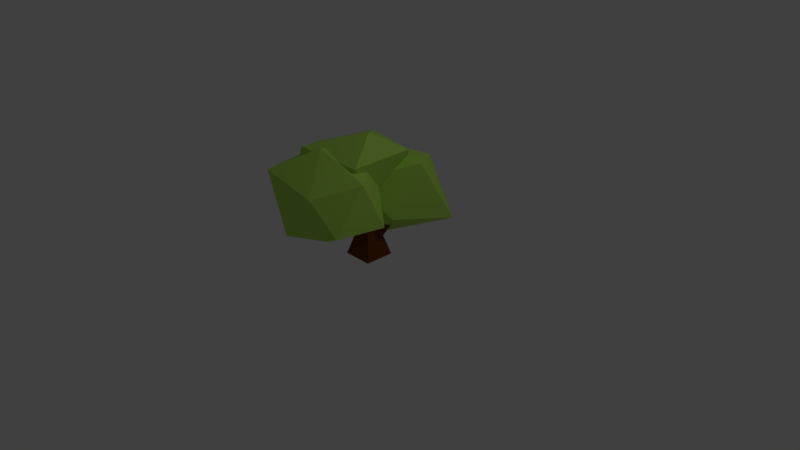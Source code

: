 # Source: Town_Bush.blend  (saved by Blender 2.78.0; exported with 4.5.12 LTS)
import bpy
from mathutils import Matrix  # noqa: F401  (used for matrix-valued properties, if any)

bpy.ops.wm.read_factory_settings(use_empty=True)
scene = bpy.context.scene
scene.name = 'Scene'

# ---- collections
col_collection_1 = bpy.data.collections.new('Collection 1'); scene.collection.children.link(col_collection_1)

# ---- materials (node trees are filled in below, after node groups)
mat_bush_leaves = bpy.data.materials.new('bush_leaves')
mat_bush_leaves.alpha_threshold = 0.0
mat_bush_leaves.use_transparent_shadow = False
mat_bush_leaves.diffuse_color = (0.4833, 0.8, 0.1192, 1.0)
mat_bush_leaves.roughness = 0.5
mat_brush_bark = bpy.data.materials.new('brush_bark')
mat_brush_bark.alpha_threshold = 0.0
mat_brush_bark.use_transparent_shadow = False
mat_brush_bark.diffuse_color = (0.1626, 0.04123, 0.00512, 1.0)
mat_brush_bark.roughness = 0.5
mat_brush_bark.specular_intensity = 0.0

# ---- material node trees

# ---- world
world_world = bpy.data.worlds.new('World'); scene.world = world_world
world_world.color = (0.05088, 0.05088, 0.05088)
world_world.use_sun_shadow = False
world_world.sun_shadow_jitter_overblur = 0.0
world_world.cycles.sampling_method = 'MANUAL'

# ---- cameras
cam_camera = bpy.data.cameras.new('Camera')
cam_camera.clip_end = 100.0
cam_camera.lens = 35.0
cam_camera.sensor_width = 32.0
cam_camera.sensor_height = 18.0
cam_camera.ortho_scale = 7.314
cam_camera.dof.focus_distance = 0.0
cam_camera.dof.aperture_fstop = 128.0

# ---- lights
light_lamp = bpy.data.lights.new('Lamp', 'POINT')
light_lamp.transmission_factor = 0.0
light_lamp.cutoff_distance = 30.0
light_lamp.energy = 100.0
light_lamp.shadow_buffer_clip_start = 1.001
light_lamp.shadow_soft_size = 0.1
light_lamp.shadow_maximum_resolution = 0.006
light_lamp.use_absolute_resolution = True

# ---- meshes
me_icosphere_002 = bpy.data.meshes.new('Icosphere.002')
me_icosphere_002.from_pydata([(0.1752, -0.114, -0.9887), (0.8032, -0.5569, -0.6591), (-0.1608, -0.7283, -0.7046), (-0.8968, -0.1801, 0.05405), (0.1474, 0.8914, -0.8258), (0.9514, 0.242, -0.6789), (0.3797, -0.6865, 0.04134), (-0.6862, -0.6304, 0.5482), (-0.771, 0.3452, 0.582), (0.1625, 0.7628, 0.5064), (0.9279, -0.145, 0.3333), (-0.007564, -0.1372, 0.7685)], [], [(0, 1, 2), (1, 0, 5), (0, 2, 3), (0, 3, 4), (0, 4, 5), (1, 5, 10), (2, 1, 6), (3, 2, 7), (4, 3, 8), (5, 4, 9), (1, 10, 6), (2, 6, 7), (3, 7, 8), (4, 8, 9), (5, 9, 10), (6, 10, 11), (7, 6, 11), (8, 7, 11), (9, 8, 11), (10, 9, 11)])
me_icosphere_002.materials.append(mat_bush_leaves)
me_icosphere_002.use_remesh_preserve_volume = False
me_icosphere_002.use_remesh_preserve_attributes = False
me_icosphere_002.use_mirror_vertex_groups = False
me_icosphere_002.update()
me_icosphere_001 = bpy.data.meshes.new('Icosphere.001')
me_icosphere_001.from_pydata([(0.07543, -0.3771, -1.145), (0.7712, -0.8929, -0.3472), (-0.2186, -1.153, -0.9318), (-0.8767, -0.3446, -0.5341), (-0.1489, 0.3361, -0.7319), (1.03, 0.1367, -0.6261), (0.2737, -1.346, 0.465), (-0.7349, -0.9788, 0.3455), (-0.7231, 0.02529, 0.4046), (0.3768, 0.2563, 0.495), (0.9838, -0.533, 0.8111), (-0.04736, -0.8329, 1.102)], [], [(0, 1, 2), (1, 0, 5), (0, 2, 3), (0, 3, 4), (0, 4, 5), (1, 5, 10), (2, 1, 6), (3, 2, 7), (4, 3, 8), (5, 4, 9), (1, 10, 6), (2, 6, 7), (3, 7, 8), (4, 8, 9), (5, 9, 10), (6, 10, 11), (7, 6, 11), (8, 7, 11), (9, 8, 11), (10, 9, 11)])
me_icosphere_001.materials.append(mat_bush_leaves)
me_icosphere_001.use_remesh_preserve_volume = False
me_icosphere_001.use_remesh_preserve_attributes = False
me_icosphere_001.use_mirror_vertex_groups = False
me_icosphere_001.update()
me_icosphere = bpy.data.meshes.new('Icosphere')
me_icosphere.from_pydata([(0.05966, -0.1252, -1.268), (0.8032, -0.5569, -0.6591), (-0.1501, -0.7283, -0.957), (-0.8737, -0.1806, -0.6172), (-0.2568, 0.8544, -1.206), (0.9263, 0.2397, -0.6978), (0.3807, -0.6865, 0.01709), (-0.6716, -0.6304, 0.2044), (-0.7664, 0.3444, 0.2738), (0.1143, 0.7585, 0.4697), (0.9279, -0.145, 0.3333), (-0.005156, -0.1372, 0.7119)], [], [(0, 1, 2), (1, 0, 5), (0, 2, 3), (0, 3, 4), (0, 4, 5), (1, 5, 10), (2, 1, 6), (3, 2, 7), (4, 3, 8), (5, 4, 9), (1, 10, 6), (2, 6, 7), (3, 7, 8), (4, 8, 9), (5, 9, 10), (6, 10, 11), (7, 6, 11), (8, 7, 11), (9, 8, 11), (10, 9, 11)])
me_icosphere.materials.append(mat_bush_leaves)
me_icosphere.use_remesh_preserve_volume = False
me_icosphere.use_remesh_preserve_attributes = False
me_icosphere.use_mirror_vertex_groups = False
me_icosphere.update()
me_cube_001 = bpy.data.meshes.new('Cube.001')
me_cube_001.from_pydata([(-1.564, -1.564, -1.0), (-1.0, -1.0, 1.0), (-1.564, 1.564, -1.0), (-1.0, 1.0, 1.0), (1.564, -1.564, -1.0), (1.0, -1.0, 1.0), (1.564, 1.564, -1.0), (1.0, 1.0, 1.0), (-0.6813, -0.6813, 6.352), (-0.6813, 0.6813, 6.352), (0.6813, 0.6813, 6.352), (0.6813, -0.6813, 6.352), (-0.8612, 0.8612, 3.331), (0.8612, 0.8612, 3.331), (0.8612, -0.8612, 3.331), (-0.8612, -0.8612, 3.331), (-0.7347, 2.979, 2.167), (0.5858, 3.261, 2.296), (0.6431, 2.064, 3.335), (-0.4942, 1.821, 3.224), (-0.6141, 4.26, 2.935), (0.1384, 4.387, 3.021), (0.09113, 3.852, 3.742), (-0.557, 3.744, 3.668), (-0.786, 5.731, 4.332), (-0.484, 5.782, 4.366), (-0.503, 5.567, 4.655), (-0.7631, 5.524, 4.626), (-0.7596, 0.7596, 5.038), (-0.7596, -0.7596, 5.038), (0.7596, 0.7596, 5.038), (0.7596, -0.7596, 5.038), (-0.3977, -2.705, 6.949), (-1.735, -2.604, 6.706), (-1.722, -3.565, 5.802), (-0.2321, -3.678, 6.074), (-1.058, -5.07, 7.754), (-1.671, -5.024, 7.642), (-1.666, -5.465, 7.228), (-0.9822, -5.516, 7.353)], [], [(0, 1, 3, 2), (2, 3, 7, 6), (6, 7, 5, 4), (4, 5, 1, 0), (2, 6, 4, 0), (30, 28, 9, 10), (10, 9, 8, 11), (31, 30, 10, 11), (28, 29, 8, 9), (29, 31, 35, 34), (1, 5, 14, 15), (3, 1, 15, 12), (5, 7, 13, 14), (7, 3, 16, 17), (16, 19, 23, 20), (12, 13, 18, 19), (13, 7, 17, 18), (3, 12, 19, 16), (20, 23, 27, 24), (17, 16, 20, 21), (19, 18, 22, 23), (18, 17, 21, 22), (25, 24, 27, 26), (21, 20, 24, 25), (23, 22, 26, 27), (22, 21, 25, 26), (15, 14, 31, 29), (12, 15, 29, 28), (14, 13, 30, 31), (13, 12, 28, 30), (32, 33, 37, 36), (8, 29, 34, 33), (11, 8, 33, 32), (31, 11, 32, 35), (38, 39, 36, 37), (34, 35, 39, 38), (33, 34, 38, 37), (35, 32, 36, 39)])
me_cube_001.materials.append(mat_brush_bark)
me_cube_001.use_remesh_preserve_volume = False
me_cube_001.use_remesh_preserve_attributes = False
me_cube_001.use_mirror_vertex_groups = False
me_cube_001.update()

# ---- objects
ob_icosphere_002 = bpy.data.objects.new('Icosphere.002', me_icosphere_002)
ob_icosphere_001 = bpy.data.objects.new('Icosphere.001', me_icosphere_001)
ob_icosphere = bpy.data.objects.new('Icosphere', me_icosphere)
ob_cube = bpy.data.objects.new('Cube', me_cube_001)
ob_lamp = bpy.data.objects.new('Lamp', light_lamp)
ob_camera = bpy.data.objects.new('Camera', cam_camera)

# ---- transforms, parenting, visibility, modifiers, constraints
ob_icosphere_002.location = (-0.2006, -0.01453, 1.15)
ob_icosphere_002.rotation_euler = (-3.855e-07, 2.135, -2.122e-07)
ob_icosphere_002.scale = (0.821, 0.821, 0.622)
ob_icosphere_002.lineart.crease_threshold = 0.0
ob_icosphere_001.location = (-0.2521, 0.8048, 0.8108)
ob_icosphere_001.scale = (0.821, 0.821, 0.622)
ob_icosphere_001.lineart.crease_threshold = 0.0
ob_icosphere.location = (-0.1766, -0.4563, 1.111)
ob_icosphere.scale = (0.821, 0.821, 0.622)
ob_icosphere.lineart.crease_threshold = 0.0
ob_cube.location = (0.0, 0.0, 0.1388)
ob_cube.scale = (0.1288, 0.1288, 0.1288)
ob_cube.lineart.crease_threshold = 0.0
ob_lamp.location = (4.076, 1.005, 5.904)
ob_lamp.rotation_euler = (0.6503, 0.05522, 1.866)
ob_lamp.lock_rotations_4d = False
ob_lamp.empty_display_type = 'ARROWS'
ob_lamp.color = (0.0, 0.0, 0.0, 0.0)
ob_lamp.lineart.crease_threshold = 0.0
ob_camera.location = (7.481, -6.508, 5.344)
ob_camera.rotation_euler = (1.109, 0.0, 0.8149)
ob_camera.lock_rotations_4d = False
ob_camera.empty_display_type = 'ARROWS'
ob_camera.color = (0.0, 0.0, 0.0, 0.0)
ob_camera.display_type = 'WIRE'
ob_camera.lineart.crease_threshold = 0.0

# ---- collection membership
col_collection_1.objects.link(ob_icosphere_002)
col_collection_1.objects.link(ob_icosphere_001)
col_collection_1.objects.link(ob_icosphere)
col_collection_1.objects.link(ob_cube)
col_collection_1.objects.link(ob_lamp)
col_collection_1.objects.link(ob_camera)

# ---- scene / render settings (as saved in the file)
scene.camera = ob_camera
scene.frame_start = 1; scene.frame_end = 250; scene.frame_set(1)
scene.render.engine = 'BLENDER_EEVEE_NEXT'
scene.render.resolution_percentage = 50
scene.render.dither_intensity = 0.0
scene.cycles.use_denoising = False
scene.cycles.samples = 128
scene.cycles.sampling_pattern = 'TABULATED_SOBOL'
scene.cycles.light_sampling_threshold = 0.0
scene.cycles.use_adaptive_sampling = False
scene.cycles.use_light_tree = False
scene.cycles.blur_glossy = 0.0
scene.cycles.sample_clamp_indirect = 0.0
scene.view_settings.view_transform = 'Standard'
bpy.context.view_layer.update()
